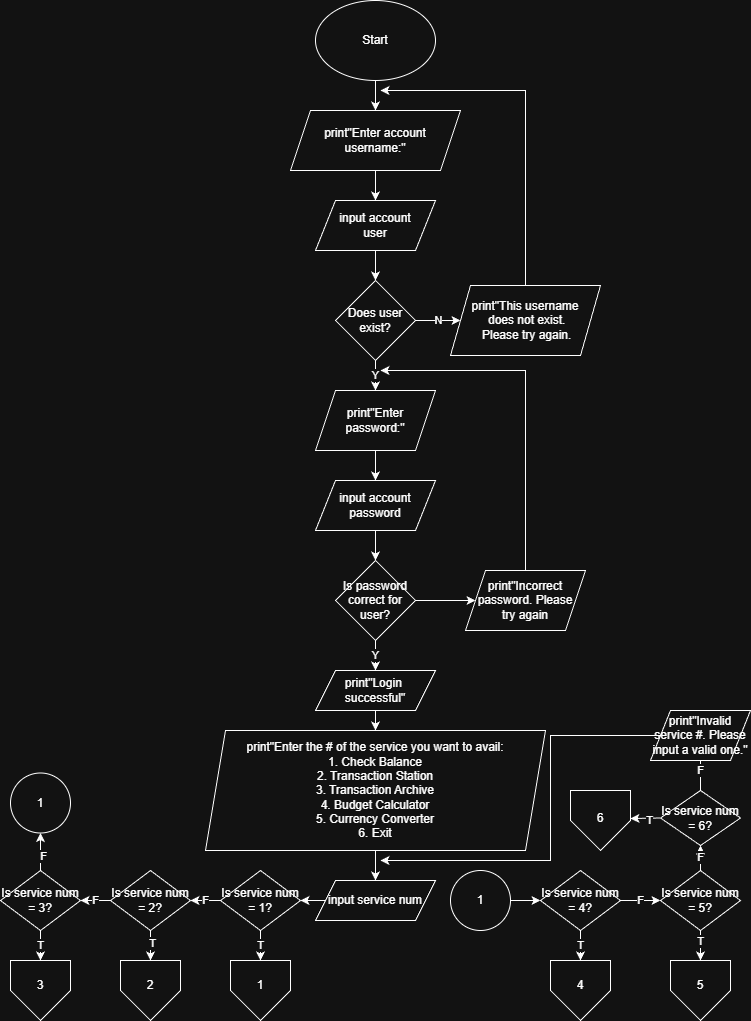

The diagram above was exported from draw.io. Its source (the exported page's mxGraphModel, read from the mxfile embedded in the PNG):
<mxGraphModel dx="1042" dy="562" grid="1" gridSize="10" guides="1" tooltips="1" connect="1" arrows="1" fold="1" page="1" pageScale="1" pageWidth="850" pageHeight="1100" math="0" shadow="0">
  <root>
    <mxCell id="0" />
    <mxCell id="1" parent="0" />
    <mxCell id="c2KmS0yW-zbYfsCs0Vzg-1" parent="1" style="ellipse;whiteSpace=wrap;html=1;" value="Start" vertex="1">
      <mxGeometry height="80" width="120" x="365" y="40" as="geometry" />
    </mxCell>
    <mxCell id="c2KmS0yW-zbYfsCs0Vzg-2" edge="1" parent="1" source="c2KmS0yW-zbYfsCs0Vzg-1" style="endArrow=classic;html=1;rounded=0;exitX=0.5;exitY=1;exitDx=0;exitDy=0;entryX=0.5;entryY=0;entryDx=0;entryDy=0;" target="c2KmS0yW-zbYfsCs0Vzg-3" value="">
      <mxGeometry height="50" relative="1" width="50" as="geometry">
        <mxPoint x="400" y="220" as="sourcePoint" />
        <mxPoint x="425" y="160" as="targetPoint" />
      </mxGeometry>
    </mxCell>
    <mxCell id="c2KmS0yW-zbYfsCs0Vzg-3" parent="1" style="shape=parallelogram;perimeter=parallelogramPerimeter;whiteSpace=wrap;html=1;fixedSize=1;" value="print&quot;Enter account&lt;div&gt;username:&quot;&lt;/div&gt;" vertex="1">
      <mxGeometry height="60" width="170" x="340" y="150" as="geometry" />
    </mxCell>
    <mxCell id="c2KmS0yW-zbYfsCs0Vzg-5" edge="1" parent="1" source="c2KmS0yW-zbYfsCs0Vzg-3" style="endArrow=classic;html=1;rounded=0;exitX=0.5;exitY=1;exitDx=0;exitDy=0;" target="c2KmS0yW-zbYfsCs0Vzg-6" value="">
      <mxGeometry height="50" relative="1" width="50" as="geometry">
        <mxPoint x="400" y="320" as="sourcePoint" />
        <mxPoint x="425" y="240" as="targetPoint" />
      </mxGeometry>
    </mxCell>
    <mxCell id="c2KmS0yW-zbYfsCs0Vzg-6" parent="1" style="shape=parallelogram;perimeter=parallelogramPerimeter;whiteSpace=wrap;html=1;fixedSize=1;" value="input account&lt;div&gt;user&lt;/div&gt;" vertex="1">
      <mxGeometry height="50" width="120" x="365" y="240" as="geometry" />
    </mxCell>
    <mxCell id="c2KmS0yW-zbYfsCs0Vzg-7" edge="1" parent="1" source="c2KmS0yW-zbYfsCs0Vzg-6" style="endArrow=classic;html=1;rounded=0;exitX=0.5;exitY=1;exitDx=0;exitDy=0;" value="">
      <mxGeometry height="50" relative="1" width="50" as="geometry">
        <mxPoint x="400" y="320" as="sourcePoint" />
        <mxPoint x="425" y="320" as="targetPoint" />
      </mxGeometry>
    </mxCell>
    <mxCell id="c2KmS0yW-zbYfsCs0Vzg-10" parent="1" style="rhombus;whiteSpace=wrap;html=1;" value="Does user&lt;div&gt;exist?&lt;/div&gt;" vertex="1">
      <mxGeometry height="80" width="80" x="385" y="320" as="geometry" />
    </mxCell>
    <mxCell id="c2KmS0yW-zbYfsCs0Vzg-14" parent="1" style="shape=parallelogram;perimeter=parallelogramPerimeter;whiteSpace=wrap;html=1;fixedSize=1;" value="print&quot;This username&lt;div&gt;&amp;nbsp;does not exist.&lt;/div&gt;&lt;div&gt;&amp;nbsp;Please try again.&lt;/div&gt;" vertex="1">
      <mxGeometry height="70" width="150" x="500" y="325" as="geometry" />
    </mxCell>
    <mxCell id="c2KmS0yW-zbYfsCs0Vzg-19" parent="1" style="shape=parallelogram;perimeter=parallelogramPerimeter;whiteSpace=wrap;html=1;fixedSize=1;" value="print&quot;Enter password:&quot;" vertex="1">
      <mxGeometry height="60" width="120" x="365" y="430" as="geometry" />
    </mxCell>
    <mxCell id="c2KmS0yW-zbYfsCs0Vzg-21" parent="1" style="shape=parallelogram;perimeter=parallelogramPerimeter;whiteSpace=wrap;html=1;fixedSize=1;" value="input account password" vertex="1">
      <mxGeometry height="50" width="120" x="365" y="520" as="geometry" />
    </mxCell>
    <mxCell id="c2KmS0yW-zbYfsCs0Vzg-25" edge="1" parent="1" source="c2KmS0yW-zbYfsCs0Vzg-14" style="endArrow=classic;html=1;rounded=0;exitX=0.5;exitY=0;exitDx=0;exitDy=0;" value="">
      <mxGeometry height="50" relative="1" width="50" as="geometry">
        <Array as="points">
          <mxPoint x="575" y="130" />
        </Array>
        <mxPoint x="400" y="320" as="sourcePoint" />
        <mxPoint x="430" y="130" as="targetPoint" />
      </mxGeometry>
    </mxCell>
    <mxCell id="c2KmS0yW-zbYfsCs0Vzg-26" edge="1" parent="1" source="c2KmS0yW-zbYfsCs0Vzg-10" style="endArrow=classic;html=1;rounded=0;exitX=0.5;exitY=1;exitDx=0;exitDy=0;" value="Y">
      <mxGeometry height="50" relative="1" width="50" as="geometry">
        <mxPoint x="400" y="420" as="sourcePoint" />
        <mxPoint x="425" y="430" as="targetPoint" />
      </mxGeometry>
    </mxCell>
    <mxCell id="c2KmS0yW-zbYfsCs0Vzg-27" edge="1" parent="1" source="c2KmS0yW-zbYfsCs0Vzg-19" style="endArrow=classic;html=1;rounded=0;exitX=0.5;exitY=1;exitDx=0;exitDy=0;" value="">
      <mxGeometry height="50" relative="1" width="50" as="geometry">
        <mxPoint x="400" y="520" as="sourcePoint" />
        <mxPoint x="425" y="520" as="targetPoint" />
      </mxGeometry>
    </mxCell>
    <mxCell id="c2KmS0yW-zbYfsCs0Vzg-29" edge="1" parent="1" source="c2KmS0yW-zbYfsCs0Vzg-21" style="endArrow=classic;html=1;rounded=0;exitX=0.5;exitY=1;exitDx=0;exitDy=0;" value="">
      <mxGeometry height="50" relative="1" width="50" as="geometry">
        <mxPoint x="400" y="520" as="sourcePoint" />
        <mxPoint x="425" y="600" as="targetPoint" />
      </mxGeometry>
    </mxCell>
    <mxCell id="ObV2Uamcdk3WggPenURh-2" edge="1" parent="1" source="c2KmS0yW-zbYfsCs0Vzg-30" style="edgeStyle=orthogonalEdgeStyle;rounded=0;orthogonalLoop=1;jettySize=auto;html=1;" target="c2KmS0yW-zbYfsCs0Vzg-32" value="">
      <mxGeometry relative="1" as="geometry" />
    </mxCell>
    <mxCell id="c2KmS0yW-zbYfsCs0Vzg-30" parent="1" style="rhombus;whiteSpace=wrap;html=1;" value="&lt;span style=&quot;background-color: transparent; color: light-dark(rgb(0, 0, 0), rgb(255, 255, 255));&quot;&gt;Is password correct for user?&lt;/span&gt;" vertex="1">
      <mxGeometry height="80" width="80" x="385" y="600" as="geometry" />
    </mxCell>
    <mxCell id="c2KmS0yW-zbYfsCs0Vzg-32" parent="1" style="shape=parallelogram;perimeter=parallelogramPerimeter;whiteSpace=wrap;html=1;fixedSize=1;" value="print&quot;Incorrect password. Please&lt;div&gt;try again&lt;/div&gt;" vertex="1">
      <mxGeometry height="60" width="120" x="515" y="610" as="geometry" />
    </mxCell>
    <mxCell id="c2KmS0yW-zbYfsCs0Vzg-34" edge="1" parent="1" source="c2KmS0yW-zbYfsCs0Vzg-30" style="endArrow=classic;html=1;rounded=0;exitX=0.5;exitY=1;exitDx=0;exitDy=0;" target="c2KmS0yW-zbYfsCs0Vzg-35" value="Y">
      <mxGeometry height="50" relative="1" width="50" as="geometry">
        <mxPoint x="290" y="780" as="sourcePoint" />
        <mxPoint x="425" y="710" as="targetPoint" />
      </mxGeometry>
    </mxCell>
    <mxCell id="c2KmS0yW-zbYfsCs0Vzg-35" parent="1" style="shape=parallelogram;perimeter=parallelogramPerimeter;whiteSpace=wrap;html=1;fixedSize=1;" value="print&quot;Login&amp;nbsp;&lt;div&gt;successful&quot;&lt;/div&gt;" vertex="1">
      <mxGeometry height="40" width="120" x="365" y="710" as="geometry" />
    </mxCell>
    <mxCell id="SP43L8OOquwknozKoxoR-1" edge="1" parent="1" source="c2KmS0yW-zbYfsCs0Vzg-35" style="endArrow=classic;html=1;rounded=0;exitX=0.5;exitY=1;exitDx=0;exitDy=0;" target="SP43L8OOquwknozKoxoR-2" value="">
      <mxGeometry height="50" relative="1" width="50" as="geometry">
        <mxPoint x="290" y="980" as="sourcePoint" />
        <mxPoint x="425" y="780" as="targetPoint" />
      </mxGeometry>
    </mxCell>
    <mxCell id="SP43L8OOquwknozKoxoR-2" parent="1" style="shape=parallelogram;perimeter=parallelogramPerimeter;whiteSpace=wrap;html=1;fixedSize=1;" value="&lt;div&gt;&lt;br&gt;&lt;/div&gt;print&quot;Enter the # of the service you want to avail:&lt;div&gt;1. Check Balance&lt;/div&gt;&lt;div&gt;2. Transaction Station&lt;/div&gt;&lt;div&gt;3. Transaction Archive&lt;/div&gt;&lt;div&gt;4. Budget Calculator&lt;/div&gt;&lt;div&gt;5. Currency Converter&lt;/div&gt;&lt;div&gt;6. Exit&lt;br&gt;&lt;div&gt;&lt;br&gt;&lt;/div&gt;&lt;/div&gt;" vertex="1">
      <mxGeometry height="120" width="340" x="255" y="770" as="geometry" />
    </mxCell>
    <mxCell id="SP43L8OOquwknozKoxoR-5" edge="1" parent="1" source="SP43L8OOquwknozKoxoR-2" style="endArrow=classic;html=1;rounded=0;exitX=0.5;exitY=1;exitDx=0;exitDy=0;" value="">
      <mxGeometry height="50" relative="1" width="50" as="geometry">
        <mxPoint x="370" y="880" as="sourcePoint" />
        <mxPoint x="425" y="920" as="targetPoint" />
      </mxGeometry>
    </mxCell>
    <mxCell id="SP43L8OOquwknozKoxoR-6" parent="1" style="shape=parallelogram;perimeter=parallelogramPerimeter;whiteSpace=wrap;html=1;fixedSize=1;" value="input service num" vertex="1">
      <mxGeometry height="40" width="120" x="365" y="920" as="geometry" />
    </mxCell>
    <mxCell id="SP43L8OOquwknozKoxoR-7" edge="1" parent="1" source="SP43L8OOquwknozKoxoR-6" style="endArrow=classic;html=1;rounded=0;exitX=0;exitY=0.5;exitDx=0;exitDy=0;entryX=1;entryY=0.5;entryDx=0;entryDy=0;" target="SP43L8OOquwknozKoxoR-8" value="">
      <mxGeometry height="50" relative="1" width="50" as="geometry">
        <mxPoint x="355" y="939.5" as="sourcePoint" />
        <mxPoint x="320" y="939.5" as="targetPoint" />
      </mxGeometry>
    </mxCell>
    <mxCell id="SP43L8OOquwknozKoxoR-8" parent="1" style="rhombus;whiteSpace=wrap;html=1;" value="Is service num&lt;div&gt;= 1?&lt;/div&gt;" vertex="1">
      <mxGeometry height="60" width="80" x="270" y="910" as="geometry" />
    </mxCell>
    <mxCell id="SP43L8OOquwknozKoxoR-10" edge="1" parent="1" source="SP43L8OOquwknozKoxoR-8" style="endArrow=classic;html=1;rounded=0;exitX=0;exitY=0.5;exitDx=0;exitDy=0;" value="F">
      <mxGeometry height="50" relative="1" width="50" as="geometry">
        <mxPoint x="370" y="880" as="sourcePoint" />
        <mxPoint x="240" y="940" as="targetPoint" />
      </mxGeometry>
    </mxCell>
    <mxCell id="SP43L8OOquwknozKoxoR-11" parent="1" style="rhombus;whiteSpace=wrap;html=1;shadow=0;" value="Is service num&lt;div&gt;= 2?&lt;/div&gt;" vertex="1">
      <mxGeometry height="60" width="80" x="160" y="910" as="geometry" />
    </mxCell>
    <mxCell id="SP43L8OOquwknozKoxoR-13" edge="1" parent="1" source="SP43L8OOquwknozKoxoR-11" style="endArrow=classic;html=1;rounded=0;" value="F">
      <mxGeometry height="50" relative="1" width="50" as="geometry">
        <mxPoint x="370" y="880" as="sourcePoint" />
        <mxPoint x="130" y="940" as="targetPoint" />
      </mxGeometry>
    </mxCell>
    <mxCell id="SP43L8OOquwknozKoxoR-14" parent="1" style="rhombus;whiteSpace=wrap;html=1;" value="Is service num&lt;div&gt;= 3?&lt;/div&gt;" vertex="1">
      <mxGeometry height="60" width="80" x="50" y="910" as="geometry" />
    </mxCell>
    <mxCell id="SP43L8OOquwknozKoxoR-15" edge="1" parent="1" source="SP43L8OOquwknozKoxoR-8" style="endArrow=classic;html=1;rounded=0;exitX=0.5;exitY=1;exitDx=0;exitDy=0;" value="T">
      <mxGeometry height="50" relative="1" width="50" as="geometry">
        <mxPoint x="320" y="980" as="sourcePoint" />
        <mxPoint x="310" y="1000" as="targetPoint" />
      </mxGeometry>
    </mxCell>
    <mxCell id="SP43L8OOquwknozKoxoR-17" parent="1" style="verticalLabelPosition=bottom;verticalAlign=top;html=1;shape=offPageConnector;rounded=0;size=0.5;" value="" vertex="1">
      <mxGeometry height="60" width="60" x="280" y="1000" as="geometry" />
    </mxCell>
    <mxCell id="SP43L8OOquwknozKoxoR-18" parent="1" style="text;html=1;whiteSpace=wrap;strokeColor=none;fillColor=none;align=center;verticalAlign=middle;rounded=0;" value="1" vertex="1">
      <mxGeometry height="30" width="60" x="280" y="1010" as="geometry" />
    </mxCell>
    <mxCell id="SP43L8OOquwknozKoxoR-20" parent="1" style="verticalLabelPosition=bottom;verticalAlign=top;html=1;shape=offPageConnector;rounded=0;size=0.5;" value="" vertex="1">
      <mxGeometry height="60" width="60" x="170" y="1000" as="geometry" />
    </mxCell>
    <mxCell id="SP43L8OOquwknozKoxoR-21" parent="1" style="text;html=1;whiteSpace=wrap;strokeColor=none;fillColor=none;align=center;verticalAlign=middle;rounded=0;" value="2" vertex="1">
      <mxGeometry height="30" width="60" x="170" y="1010" as="geometry" />
    </mxCell>
    <mxCell id="SP43L8OOquwknozKoxoR-23" edge="1" parent="1" source="SP43L8OOquwknozKoxoR-14" style="endArrow=classic;html=1;rounded=0;exitX=0.5;exitY=1;exitDx=0;exitDy=0;" value="T">
      <mxGeometry height="50" relative="1" width="50" as="geometry">
        <mxPoint x="370" y="880" as="sourcePoint" />
        <mxPoint x="90" y="1000" as="targetPoint" />
      </mxGeometry>
    </mxCell>
    <mxCell id="SP43L8OOquwknozKoxoR-24" parent="1" style="verticalLabelPosition=bottom;verticalAlign=top;html=1;shape=offPageConnector;rounded=0;size=0.5;" value="" vertex="1">
      <mxGeometry height="60" width="60" x="60" y="1000" as="geometry" />
    </mxCell>
    <mxCell id="SP43L8OOquwknozKoxoR-26" edge="1" parent="1" source="SP43L8OOquwknozKoxoR-11" style="endArrow=classic;html=1;rounded=0;exitX=0.5;exitY=1;exitDx=0;exitDy=0;entryX=0.5;entryY=0;entryDx=0;entryDy=0;" target="SP43L8OOquwknozKoxoR-20" value="">
      <mxGeometry height="50" relative="1" width="50" as="geometry">
        <mxPoint x="370" y="880" as="sourcePoint" />
        <mxPoint x="420" y="830" as="targetPoint" />
      </mxGeometry>
    </mxCell>
    <mxCell id="SP43L8OOquwknozKoxoR-86" connectable="0" parent="SP43L8OOquwknozKoxoR-26" style="edgeLabel;html=1;align=center;verticalAlign=middle;resizable=0;points=[];" value="T" vertex="1">
      <mxGeometry relative="1" x="-0.1867" y="1" as="geometry">
        <mxPoint as="offset" />
      </mxGeometry>
    </mxCell>
    <mxCell id="SP43L8OOquwknozKoxoR-27" parent="1" style="text;html=1;whiteSpace=wrap;strokeColor=none;fillColor=none;align=center;verticalAlign=middle;rounded=0;" value="3" vertex="1">
      <mxGeometry height="30" width="60" x="60" y="1010" as="geometry" />
    </mxCell>
    <mxCell id="SP43L8OOquwknozKoxoR-28" edge="1" parent="1" source="SP43L8OOquwknozKoxoR-14" style="endArrow=classic;html=1;rounded=0;exitX=0.5;exitY=0;exitDx=0;exitDy=0;" target="SP43L8OOquwknozKoxoR-29" value="">
      <mxGeometry height="50" relative="1" width="50" as="geometry">
        <mxPoint x="370" y="880" as="sourcePoint" />
        <mxPoint x="90" y="860" as="targetPoint" />
      </mxGeometry>
    </mxCell>
    <mxCell id="SP43L8OOquwknozKoxoR-80" connectable="0" parent="SP43L8OOquwknozKoxoR-28" style="edgeLabel;html=1;align=center;verticalAlign=middle;resizable=0;points=[];" value="F" vertex="1">
      <mxGeometry relative="1" x="-0.22" y="-2" as="geometry">
        <mxPoint as="offset" />
      </mxGeometry>
    </mxCell>
    <mxCell id="SP43L8OOquwknozKoxoR-29" parent="1" style="verticalLabelPosition=bottom;verticalAlign=top;html=1;shape=mxgraph.flowchart.on-page_reference;" value="" vertex="1">
      <mxGeometry height="60" width="60" x="60" y="812.5" as="geometry" />
    </mxCell>
    <mxCell id="SP43L8OOquwknozKoxoR-30" parent="1" style="text;html=1;whiteSpace=wrap;strokeColor=none;fillColor=none;align=center;verticalAlign=middle;rounded=0;" value="1" vertex="1">
      <mxGeometry height="30" width="60" x="60" y="827.5" as="geometry" />
    </mxCell>
    <mxCell id="SP43L8OOquwknozKoxoR-31" parent="1" style="verticalLabelPosition=bottom;verticalAlign=top;html=1;shape=mxgraph.flowchart.on-page_reference;" value="" vertex="1">
      <mxGeometry height="60" width="60" x="500" y="910" as="geometry" />
    </mxCell>
    <mxCell id="SP43L8OOquwknozKoxoR-32" parent="1" style="text;html=1;whiteSpace=wrap;strokeColor=none;fillColor=none;align=center;verticalAlign=middle;rounded=0;" value="1" vertex="1">
      <mxGeometry height="30" width="60" x="500" y="925" as="geometry" />
    </mxCell>
    <mxCell id="SP43L8OOquwknozKoxoR-33" edge="1" parent="1" source="SP43L8OOquwknozKoxoR-32" style="endArrow=classic;html=1;rounded=0;exitX=1;exitY=0.5;exitDx=0;exitDy=0;" value="">
      <mxGeometry height="50" relative="1" width="50" as="geometry">
        <mxPoint x="370" y="880" as="sourcePoint" />
        <mxPoint x="590" y="940" as="targetPoint" />
      </mxGeometry>
    </mxCell>
    <mxCell id="SP43L8OOquwknozKoxoR-34" parent="1" style="rhombus;whiteSpace=wrap;html=1;" value="Is service num&lt;div&gt;= 4?&lt;/div&gt;" vertex="1">
      <mxGeometry height="60" width="80" x="590" y="910" as="geometry" />
    </mxCell>
    <mxCell id="SP43L8OOquwknozKoxoR-37" parent="1" style="rhombus;whiteSpace=wrap;html=1;" value="Is service num&lt;div&gt;= 5?&lt;/div&gt;" vertex="1">
      <mxGeometry height="60" width="80" x="710" y="910" as="geometry" />
    </mxCell>
    <mxCell id="SP43L8OOquwknozKoxoR-41" edge="1" parent="1" source="SP43L8OOquwknozKoxoR-34" style="endArrow=classic;html=1;rounded=0;exitX=1;exitY=0.5;exitDx=0;exitDy=0;entryX=0;entryY=0.5;entryDx=0;entryDy=0;" target="SP43L8OOquwknozKoxoR-37" value="F">
      <mxGeometry height="50" relative="1" width="50" as="geometry">
        <mxPoint x="370" y="880" as="sourcePoint" />
        <mxPoint x="420" y="830" as="targetPoint" />
      </mxGeometry>
    </mxCell>
    <mxCell id="SP43L8OOquwknozKoxoR-42" edge="1" parent="1" source="SP43L8OOquwknozKoxoR-37" style="endArrow=classic;html=1;rounded=0;exitX=0.5;exitY=0;exitDx=0;exitDy=0;entryX=0.5;entryY=1;entryDx=0;entryDy=0;" target="SP43L8OOquwknozKoxoR-43" value="F">
      <mxGeometry height="50" relative="1" width="50" as="geometry">
        <mxPoint x="370" y="880" as="sourcePoint" />
        <mxPoint x="750" y="870" as="targetPoint" />
      </mxGeometry>
    </mxCell>
    <mxCell id="SP43L8OOquwknozKoxoR-43" parent="1" style="rhombus;whiteSpace=wrap;html=1;" value="Is service num&lt;div&gt;= 6?&lt;/div&gt;" vertex="1">
      <mxGeometry height="55" width="80" x="710" y="830" as="geometry" />
    </mxCell>
    <mxCell id="SP43L8OOquwknozKoxoR-54" edge="1" parent="1" source="SP43L8OOquwknozKoxoR-43" style="endArrow=classic;html=1;rounded=0;exitX=0.5;exitY=0;exitDx=0;exitDy=0;" value="F">
      <mxGeometry height="50" relative="1" width="50" as="geometry">
        <mxPoint x="370" y="880" as="sourcePoint" />
        <mxPoint x="750" y="790" as="targetPoint" />
      </mxGeometry>
    </mxCell>
    <mxCell id="SP43L8OOquwknozKoxoR-55" parent="1" style="shape=parallelogram;perimeter=parallelogramPerimeter;whiteSpace=wrap;html=1;fixedSize=1;" value="print&quot;Invalid service #. Please&lt;div&gt;input a valid one.&quot;&lt;/div&gt;" vertex="1">
      <mxGeometry height="50" width="100" x="700" y="750" as="geometry" />
    </mxCell>
    <mxCell id="SP43L8OOquwknozKoxoR-57" edge="1" parent="1" source="SP43L8OOquwknozKoxoR-43" style="endArrow=classic;html=1;rounded=0;exitX=0;exitY=0.5;exitDx=0;exitDy=0;" value="">
      <mxGeometry height="50" relative="1" width="50" as="geometry">
        <mxPoint x="370" y="890" as="sourcePoint" />
        <mxPoint x="680" y="858" as="targetPoint" />
      </mxGeometry>
    </mxCell>
    <mxCell id="SP43L8OOquwknozKoxoR-76" connectable="0" parent="SP43L8OOquwknozKoxoR-57" style="edgeLabel;html=1;align=center;verticalAlign=middle;resizable=0;points=[];" value="T" vertex="1">
      <mxGeometry relative="1" x="-0.2117" y="2" as="geometry">
        <mxPoint as="offset" />
      </mxGeometry>
    </mxCell>
    <mxCell id="SP43L8OOquwknozKoxoR-58" parent="1" style="verticalLabelPosition=bottom;verticalAlign=top;html=1;shape=offPageConnector;rounded=0;size=0.5;" value="" vertex="1">
      <mxGeometry height="60" width="60" x="620" y="830" as="geometry" />
    </mxCell>
    <mxCell id="SP43L8OOquwknozKoxoR-59" parent="1" style="verticalLabelPosition=bottom;verticalAlign=top;html=1;shape=offPageConnector;rounded=0;size=0.5;" value="" vertex="1">
      <mxGeometry height="60" width="60" x="600" y="1000" as="geometry" />
    </mxCell>
    <mxCell id="SP43L8OOquwknozKoxoR-60" parent="1" style="verticalLabelPosition=bottom;verticalAlign=top;html=1;shape=offPageConnector;rounded=0;size=0.5;" value="" vertex="1">
      <mxGeometry height="60" width="60" x="720" y="1000" as="geometry" />
    </mxCell>
    <mxCell id="SP43L8OOquwknozKoxoR-64" edge="1" parent="1" source="SP43L8OOquwknozKoxoR-34" style="endArrow=classic;html=1;rounded=0;exitX=0.5;exitY=1;exitDx=0;exitDy=0;entryX=0.5;entryY=0;entryDx=0;entryDy=0;" target="SP43L8OOquwknozKoxoR-59" value="T">
      <mxGeometry height="50" relative="1" width="50" as="geometry">
        <mxPoint x="620" y="980" as="sourcePoint" />
        <mxPoint x="420" y="840" as="targetPoint" />
      </mxGeometry>
    </mxCell>
    <mxCell id="SP43L8OOquwknozKoxoR-65" edge="1" parent="1" source="SP43L8OOquwknozKoxoR-37" style="endArrow=classic;html=1;rounded=0;exitX=0.5;exitY=1;exitDx=0;exitDy=0;entryX=0.5;entryY=0;entryDx=0;entryDy=0;" target="SP43L8OOquwknozKoxoR-60" value="">
      <mxGeometry height="50" relative="1" width="50" as="geometry">
        <mxPoint x="370" y="890" as="sourcePoint" />
        <mxPoint x="420" y="840" as="targetPoint" />
      </mxGeometry>
    </mxCell>
    <mxCell id="SP43L8OOquwknozKoxoR-78" connectable="0" parent="SP43L8OOquwknozKoxoR-65" style="edgeLabel;html=1;align=center;verticalAlign=middle;resizable=0;points=[];" value="T" vertex="1">
      <mxGeometry relative="1" x="-0.32" y="-1" as="geometry">
        <mxPoint as="offset" />
      </mxGeometry>
    </mxCell>
    <mxCell id="SP43L8OOquwknozKoxoR-67" parent="1" style="text;html=1;whiteSpace=wrap;strokeColor=none;fillColor=none;align=center;verticalAlign=middle;rounded=0;" value="4" vertex="1">
      <mxGeometry height="30" width="60" x="600" y="1010" as="geometry" />
    </mxCell>
    <mxCell id="SP43L8OOquwknozKoxoR-68" parent="1" style="text;html=1;whiteSpace=wrap;strokeColor=none;fillColor=none;align=center;verticalAlign=middle;rounded=0;" value="5" vertex="1">
      <mxGeometry height="30" width="60" x="720" y="1010" as="geometry" />
    </mxCell>
    <mxCell id="SP43L8OOquwknozKoxoR-69" parent="1" style="text;html=1;whiteSpace=wrap;strokeColor=none;fillColor=none;align=center;verticalAlign=middle;rounded=0;" value="6" vertex="1">
      <mxGeometry height="30" width="60" x="620" y="842.5" as="geometry" />
    </mxCell>
    <mxCell id="SP43L8OOquwknozKoxoR-72" edge="1" parent="1" source="SP43L8OOquwknozKoxoR-55" style="endArrow=classic;html=1;rounded=0;" value="">
      <mxGeometry height="50" relative="1" width="50" as="geometry">
        <Array as="points">
          <mxPoint x="600" y="775" />
          <mxPoint x="600" y="900" />
        </Array>
        <mxPoint x="490" y="910" as="sourcePoint" />
        <mxPoint x="430" y="900" as="targetPoint" />
      </mxGeometry>
    </mxCell>
    <mxCell id="SP43L8OOquwknozKoxoR-87" edge="1" parent="1" source="c2KmS0yW-zbYfsCs0Vzg-10" style="endArrow=classic;html=1;rounded=0;exitX=1;exitY=0.5;exitDx=0;exitDy=0;entryX=0;entryY=0.5;entryDx=0;entryDy=0;" target="c2KmS0yW-zbYfsCs0Vzg-14" value="N">
      <mxGeometry height="50" relative="1" width="50" as="geometry">
        <mxPoint x="490" y="410" as="sourcePoint" />
        <mxPoint x="540" y="360" as="targetPoint" />
      </mxGeometry>
    </mxCell>
    <mxCell id="ObV2Uamcdk3WggPenURh-9" edge="1" parent="1" source="c2KmS0yW-zbYfsCs0Vzg-32" style="endArrow=classic;html=1;rounded=0;exitX=0.5;exitY=0;exitDx=0;exitDy=0;" value="">
      <mxGeometry height="50" relative="1" width="50" as="geometry">
        <Array as="points">
          <mxPoint x="575" y="410" />
        </Array>
        <mxPoint x="583" y="607" as="sourcePoint" />
        <mxPoint x="430" y="410" as="targetPoint" />
      </mxGeometry>
    </mxCell>
  </root>
</mxGraphModel>